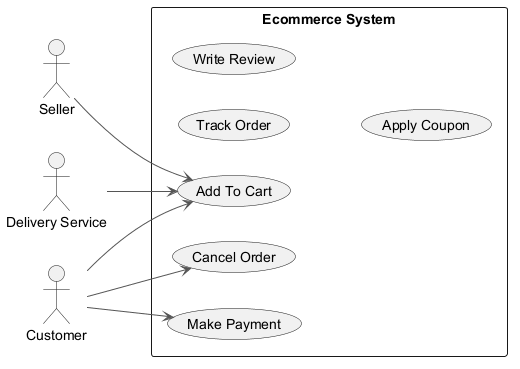

The diagram above was rendered by PlantUML. Its source (embedded in the PNG):
@startuml
skinparam backgroundColor #FFFFFF
skinparam classBackgroundColor #F1F8E9
skinparam classBorderColor #33691E
skinparam ArrowColor #555555
left to right direction
actor "Seller" as S
actor "Customer" as C
actor "Delivery Service" as DS
rectangle "Ecommerce System" {
  usecase "Add To Cart" as UC_AddToCart
  usecase "Cancel Order" as UC_CancelOrder
  usecase "Track Order" as UC_TrackOrder
  usecase "Make Payment" as UC_MakePayment
  usecase "Write Review" as UC_WriteReview
  usecase "Apply Coupon" as UC_ApplyCoupon
}
S --> UC_AddToCart
C --> UC_CancelOrder
C --> UC_AddToCart
C --> UC_MakePayment
DS --> UC_AddToCart
@enduml